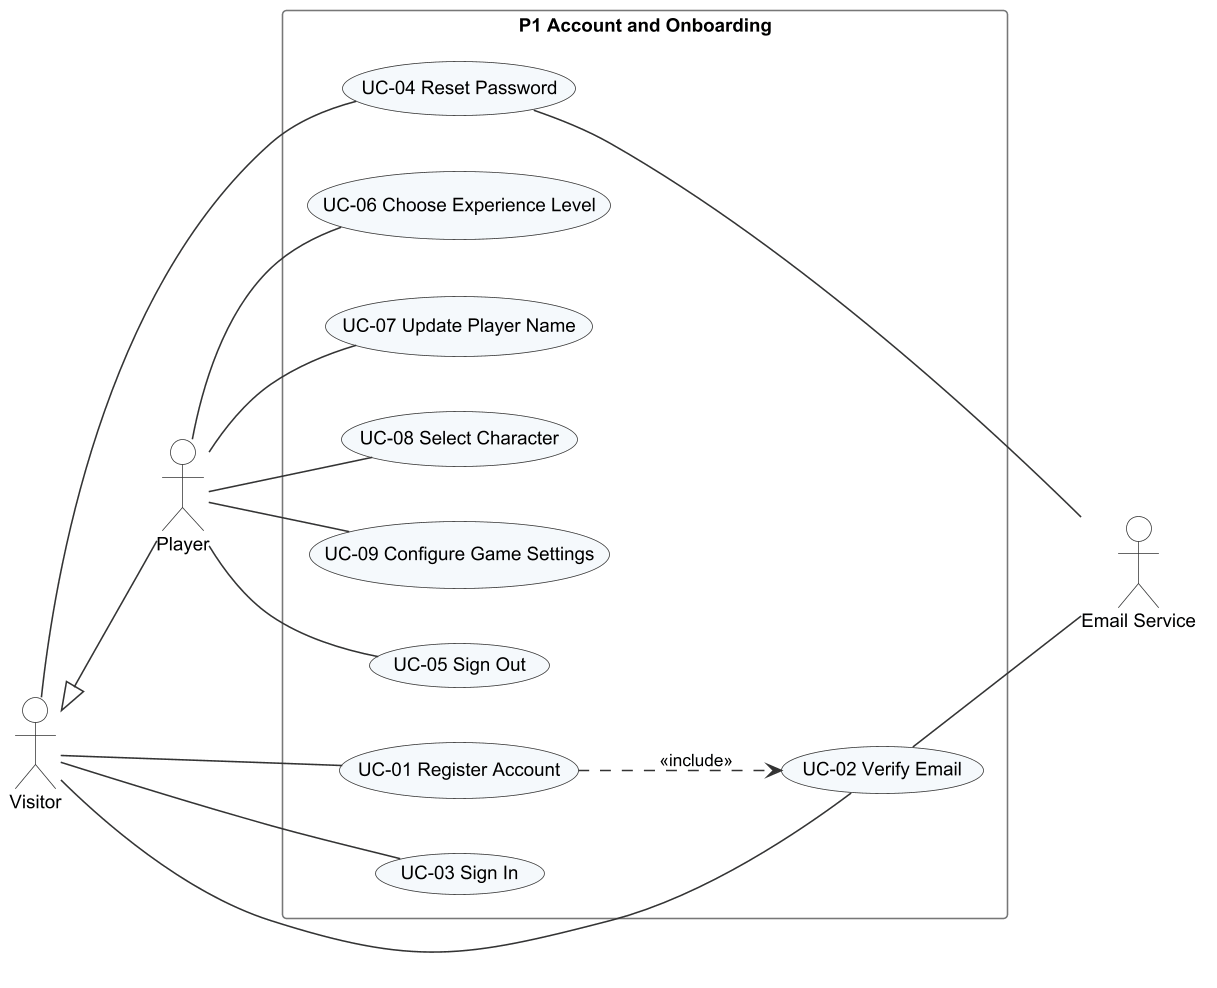

The diagram above was rendered by PlantUML. Its source (embedded in the PNG):
@startuml r3_uc_p1_account
!include _style.iuml
left to right direction
actor Visitor
actor Player
actor "Email Service" as ES
Player -up-|> Visitor
rectangle "P1 Account and Onboarding" {
  usecase "UC-01 Register Account" as UC01
  usecase "UC-02 Verify Email" as UC02
  usecase "UC-03 Sign In" as UC03
  usecase "UC-04 Reset Password" as UC04
  usecase "UC-05 Sign Out" as UC05
  usecase "UC-06 Choose Experience Level" as UC06
  usecase "UC-07 Update Player Name" as UC07
  usecase "UC-08 Select Character" as UC08
  usecase "UC-09 Configure Game Settings" as UC09
}
Visitor -- UC01
Visitor -- UC02
Visitor -- UC03
Visitor -- UC04
Player -- UC05
Player -- UC06
Player -- UC07
Player -- UC08
Player -- UC09
UC01 ..> UC02 : <<include>>
UC02 -- ES
UC04 -- ES
@enduml